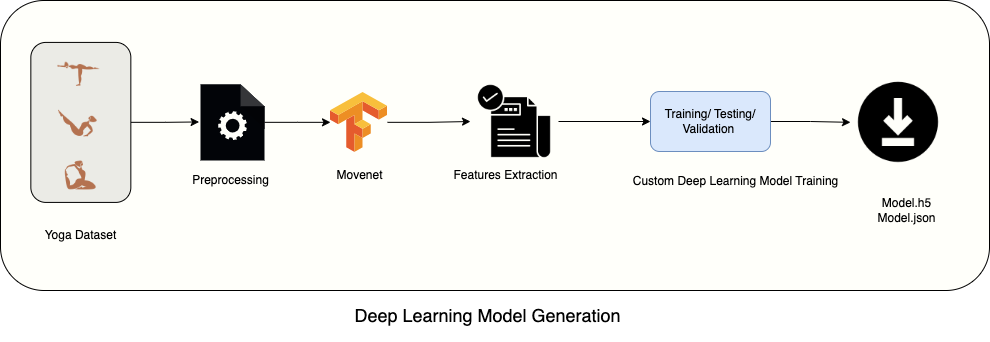

The diagram above was exported from draw.io. Its source (the exported page's mxGraphModel, read from the mxfile embedded in the PNG):
<mxGraphModel dx="2564" dy="852" grid="1" gridSize="10" guides="1" tooltips="1" connect="1" arrows="1" fold="1" page="1" pageScale="1" pageWidth="827" pageHeight="1169" math="0" shadow="0">
  <root>
    <mxCell id="0" />
    <mxCell id="1" parent="0" />
    <mxCell id="2" value="" style="rounded=1;whiteSpace=wrap;html=1;fillColor=#FFFFFA;" vertex="1" parent="1">
      <mxGeometry x="-70" y="130" width="989" height="290" as="geometry" />
    </mxCell>
    <mxCell id="3" style="edgeStyle=orthogonalEdgeStyle;rounded=0;orthogonalLoop=1;jettySize=auto;html=1;entryX=-0.022;entryY=0.494;entryDx=0;entryDy=0;entryPerimeter=0;" edge="1" source="4" target="12" parent="1">
      <mxGeometry relative="1" as="geometry" />
    </mxCell>
    <mxCell id="4" value="" style="rounded=1;whiteSpace=wrap;html=1;fillColor=#EBEBE6;" vertex="1" parent="1">
      <mxGeometry x="-39.66" y="171.91" width="100" height="160" as="geometry" />
    </mxCell>
    <mxCell id="5" style="edgeStyle=orthogonalEdgeStyle;rounded=0;orthogonalLoop=1;jettySize=auto;html=1;entryX=0;entryY=0.5;entryDx=0;entryDy=0;fontSize=18;" edge="1" source="6" target="9" parent="1">
      <mxGeometry relative="1" as="geometry" />
    </mxCell>
    <mxCell id="6" value="" style="editableCssRules=.*;shape=image;verticalLabelPosition=bottom;labelBackgroundColor=#ffffff;verticalAlign=top;aspect=fixed;imageAspect=0;image=data:image/svg+xml,(base64 omitted: 916 chars);fontColor=default;" vertex="1" parent="1">
      <mxGeometry x="260" y="221.91" width="57" height="60" as="geometry" />
    </mxCell>
    <mxCell id="7" value="Movenet&lt;br&gt;" style="text;html=1;align=center;verticalAlign=middle;resizable=0;points=[];autosize=1;strokeColor=none;fillColor=none;" vertex="1" parent="1">
      <mxGeometry x="253.5" y="290" width="70" height="30" as="geometry" />
    </mxCell>
    <mxCell id="8" style="edgeStyle=orthogonalEdgeStyle;rounded=0;orthogonalLoop=1;jettySize=auto;html=1;" edge="1" source="9" target="14" parent="1">
      <mxGeometry relative="1" as="geometry" />
    </mxCell>
    <mxCell id="9" value="" style="shape=image;html=1;verticalAlign=top;verticalLabelPosition=bottom;labelBackgroundColor=#ffffff;imageAspect=0;aspect=fixed;image=https://cdn0.iconfinder.com/data/icons/analytic-investment-and-balanced-scorecard/512/185_Check_check_list_feature_featured_features-128.png" vertex="1" parent="1">
      <mxGeometry x="400" y="207" width="88" height="88" as="geometry" />
    </mxCell>
    <mxCell id="10" value="Features Extraction" style="text;html=1;align=center;verticalAlign=middle;resizable=0;points=[];autosize=1;strokeColor=none;fillColor=none;" vertex="1" parent="1">
      <mxGeometry x="370" y="290" width="130" height="30" as="geometry" />
    </mxCell>
    <mxCell id="11" style="edgeStyle=orthogonalEdgeStyle;rounded=0;orthogonalLoop=1;jettySize=auto;html=1;" edge="1" source="12" target="6" parent="1">
      <mxGeometry relative="1" as="geometry" />
    </mxCell>
    <mxCell id="12" value="" style="sketch=0;html=1;aspect=fixed;strokeColor=none;shadow=0;align=center;verticalAlign=top;fillColor=#020408;shape=mxgraph.gcp2.process" vertex="1" parent="1">
      <mxGeometry x="130" y="213.81" width="64" height="76.19" as="geometry" />
    </mxCell>
    <mxCell id="13" style="edgeStyle=orthogonalEdgeStyle;rounded=0;orthogonalLoop=1;jettySize=auto;html=1;" edge="1" source="14" target="16" parent="1">
      <mxGeometry relative="1" as="geometry" />
    </mxCell>
    <mxCell id="14" value="Training/ Testing/ Validation&amp;nbsp;" style="rounded=1;whiteSpace=wrap;html=1;fillColor=#dae8fc;strokeColor=#6c8ebf;" vertex="1" parent="1">
      <mxGeometry x="580" y="221" width="120" height="60" as="geometry" />
    </mxCell>
    <mxCell id="15" value="Custom Deep Learning Model Training" style="text;html=1;align=center;verticalAlign=middle;resizable=0;points=[];autosize=1;strokeColor=none;fillColor=none;" vertex="1" parent="1">
      <mxGeometry x="550" y="295.90999999999997" width="230" height="30" as="geometry" />
    </mxCell>
    <mxCell id="16" value="" style="shape=image;html=1;verticalAlign=top;verticalLabelPosition=bottom;labelBackgroundColor=#ffffff;imageAspect=0;aspect=fixed;image=https://cdn4.iconfinder.com/data/icons/internet-networking-and-communication-glyph-24/24/Down_arrow_download_button_downloading_file_download_save_file_1-128.png;fillColor=#020408;" vertex="1" parent="1">
      <mxGeometry x="780" y="203.91" width="96" height="96" as="geometry" />
    </mxCell>
    <mxCell id="17" value="Model.h5&lt;br&gt;Model.json&lt;br&gt;" style="text;html=1;align=center;verticalAlign=middle;resizable=0;points=[];autosize=1;strokeColor=none;fillColor=none;" vertex="1" parent="1">
      <mxGeometry x="796" y="320" width="80" height="40" as="geometry" />
    </mxCell>
    <mxCell id="18" value="" style="shape=image;html=1;verticalAlign=top;verticalLabelPosition=bottom;labelBackgroundColor=#ffffff;imageAspect=0;aspect=fixed;image=https://cdn1.iconfinder.com/data/icons/yoga-23/24/yoga-08-128.png;fillColor=#020408;" vertex="1" parent="1">
      <mxGeometry x="-11.659999999999997" y="283" width="44" height="44" as="geometry" />
    </mxCell>
    <mxCell id="19" value="" style="shape=image;html=1;verticalAlign=top;verticalLabelPosition=bottom;labelBackgroundColor=#ffffff;imageAspect=0;aspect=fixed;image=https://cdn1.iconfinder.com/data/icons/yoga-23/24/yoga-14-128.png;fillColor=#020408;" vertex="1" parent="1">
      <mxGeometry x="-16" y="179.57" width="48.34" height="48.34" as="geometry" />
    </mxCell>
    <mxCell id="20" value="" style="shape=image;html=1;verticalAlign=top;verticalLabelPosition=bottom;labelBackgroundColor=#ffffff;imageAspect=0;aspect=fixed;image=https://cdn1.iconfinder.com/data/icons/yoga-23/24/yoga-13-128.png;fillColor=#020408;" vertex="1" parent="1">
      <mxGeometry x="-15.66" y="230" width="45.91" height="45.91" as="geometry" />
    </mxCell>
    <mxCell id="21" value="Preprocessing&lt;br&gt;" style="text;html=1;align=center;verticalAlign=middle;resizable=0;points=[];autosize=1;strokeColor=none;fillColor=none;" vertex="1" parent="1">
      <mxGeometry x="110" y="295" width="100" height="30" as="geometry" />
    </mxCell>
    <mxCell id="22" value="Yoga Dataset&lt;br&gt;" style="text;html=1;align=center;verticalAlign=middle;resizable=0;points=[];autosize=1;strokeColor=none;fillColor=none;" vertex="1" parent="1">
      <mxGeometry x="-39.66" y="350" width="100" height="30" as="geometry" />
    </mxCell>
    <mxCell id="23" value="&lt;font style=&quot;font-size: 18px;&quot;&gt;Deep Learning Model Generation&amp;nbsp;&lt;/font&gt;" style="text;html=1;align=center;verticalAlign=middle;whiteSpace=wrap;rounded=0;" vertex="1" parent="1">
      <mxGeometry x="274.5" y="420" width="290" height="50" as="geometry" />
    </mxCell>
  </root>
</mxGraphModel>